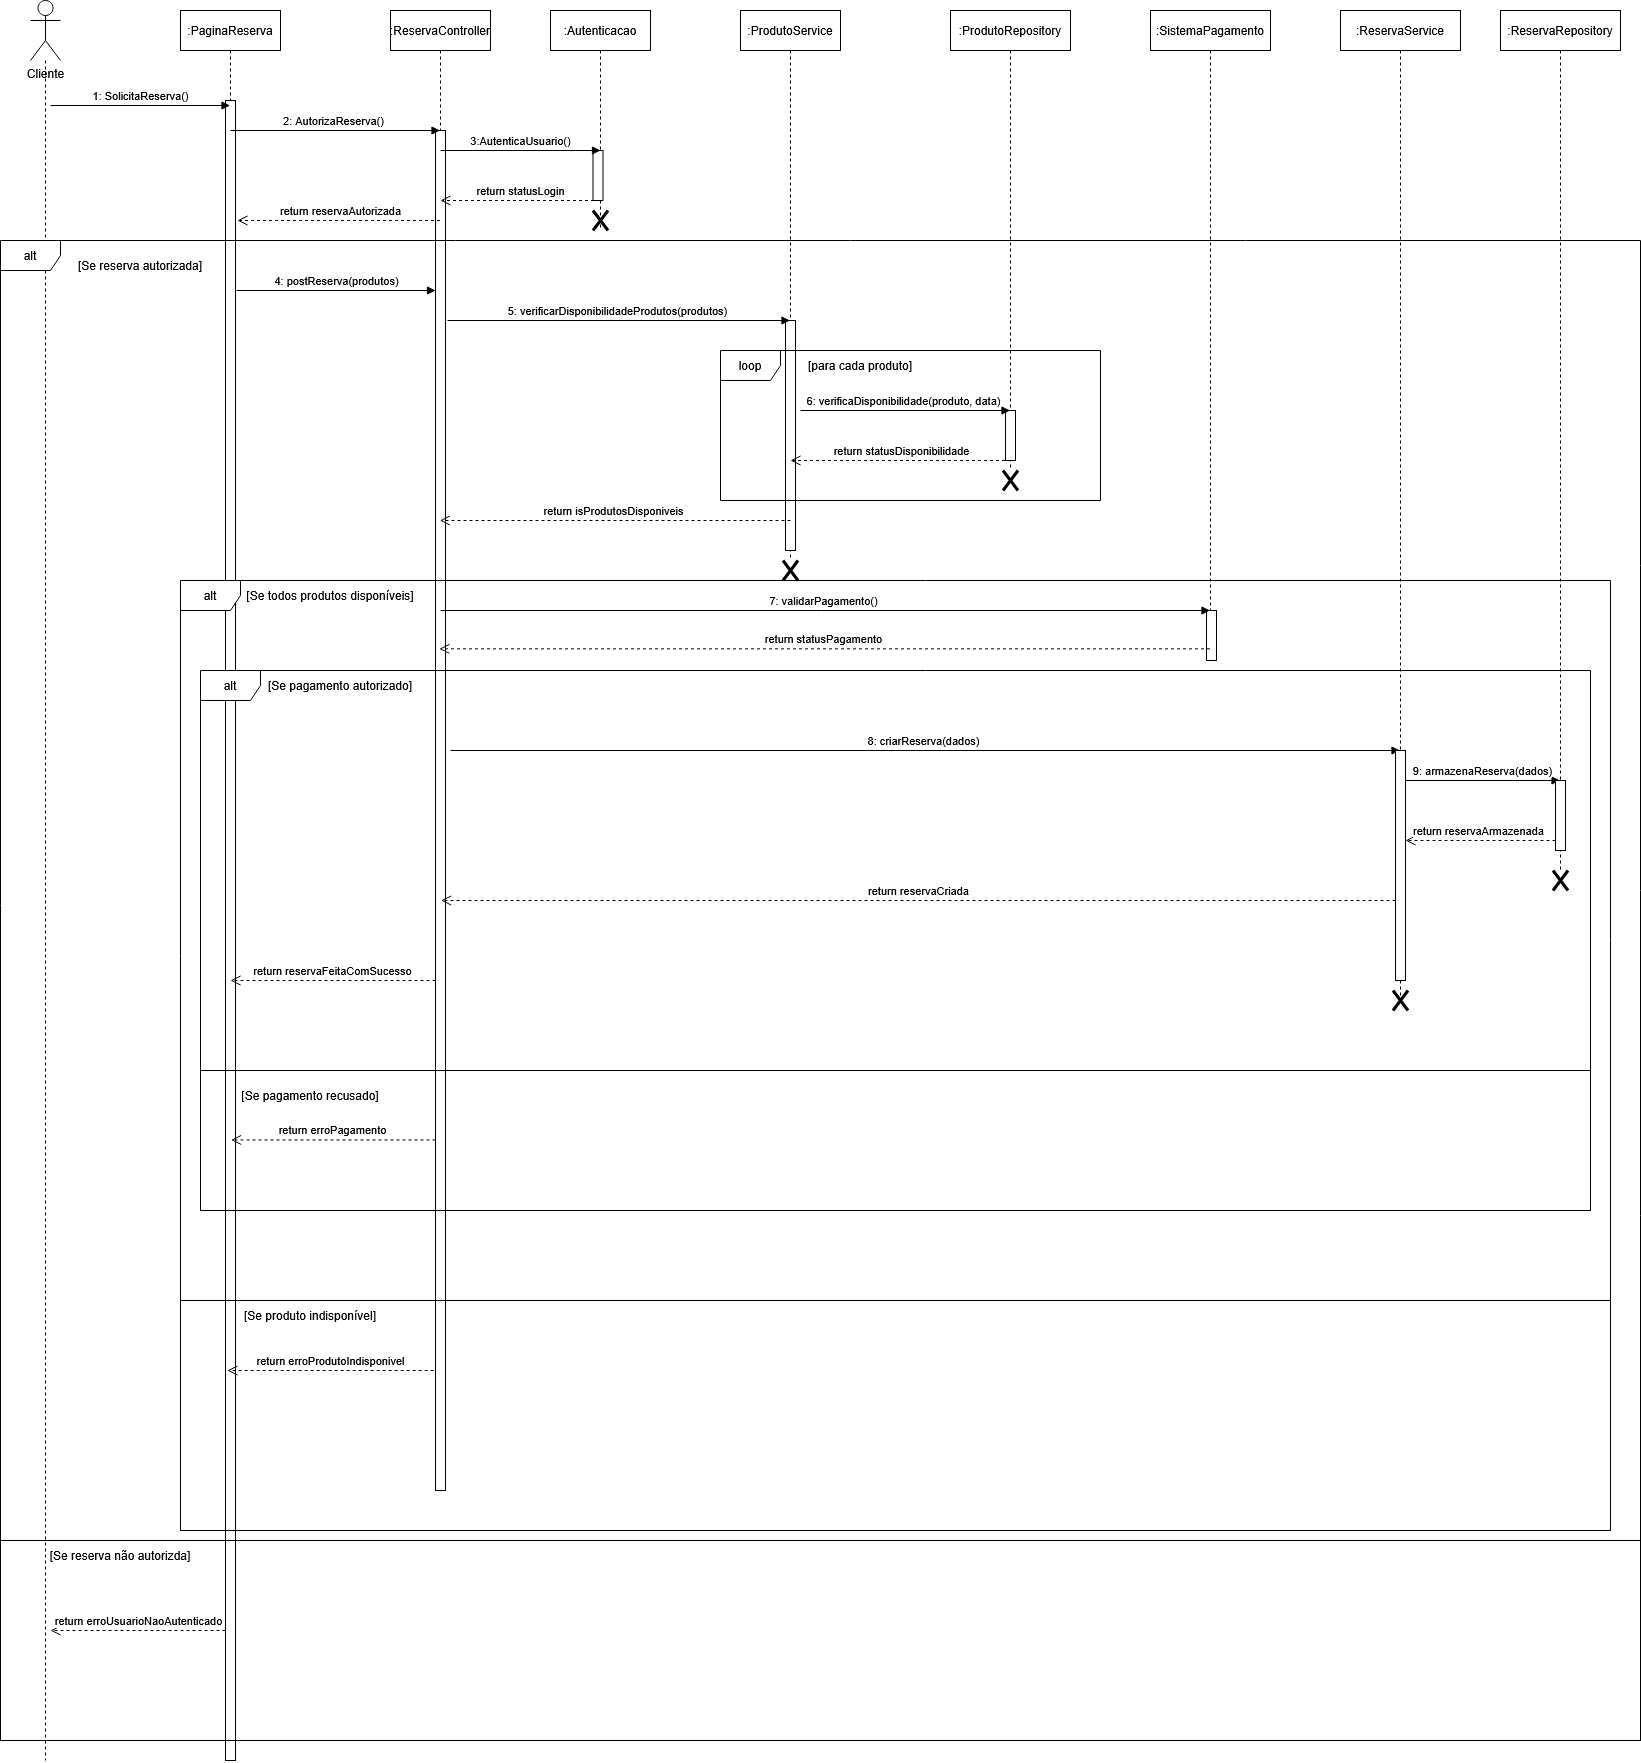

The diagram above was exported from draw.io. Its source (the exported page's mxGraphModel, read from the mxfile embedded in the PNG):
<mxGraphModel dx="2203" dy="1960" grid="1" gridSize="10" guides="1" tooltips="1" connect="1" arrows="1" fold="1" page="1" pageScale="1" pageWidth="850" pageHeight="1100" math="0" shadow="0">
  <root>
    <mxCell id="0" />
    <mxCell id="1" parent="0" />
    <mxCell id="4PrGKHiIJJO5grhvVZFx-7" edge="1" parent="1" source="4PrGKHiIJJO5grhvVZFx-1" style="edgeStyle=orthogonalEdgeStyle;rounded=0;orthogonalLoop=1;jettySize=auto;html=1;endArrow=none;endFill=0;dashed=1;">
      <mxGeometry relative="1" as="geometry">
        <mxPoint x="85" y="1800" as="targetPoint" />
      </mxGeometry>
    </mxCell>
    <mxCell id="4PrGKHiIJJO5grhvVZFx-1" parent="1" style="shape=umlActor;verticalLabelPosition=bottom;verticalAlign=top;html=1;" value="Cliente" vertex="1">
      <mxGeometry height="60" width="30" x="70" y="40" as="geometry" />
    </mxCell>
    <mxCell id="4PrGKHiIJJO5grhvVZFx-2" parent="1" style="shape=umlLifeline;perimeter=lifelinePerimeter;whiteSpace=wrap;html=1;container=1;dropTarget=0;collapsible=0;recursiveResize=0;outlineConnect=0;portConstraint=eastwest;newEdgeStyle={&quot;curved&quot;:0,&quot;rounded&quot;:0};" value=":PaginaReserva" vertex="1">
      <mxGeometry height="1750" width="100" x="220" y="50" as="geometry" />
    </mxCell>
    <mxCell id="4PrGKHiIJJO5grhvVZFx-24" parent="4PrGKHiIJJO5grhvVZFx-2" style="html=1;points=[[0,0,0,0,5],[0,1,0,0,-5],[1,0,0,0,5],[1,1,0,0,-5]];perimeter=orthogonalPerimeter;outlineConnect=0;targetShapes=umlLifeline;portConstraint=eastwest;newEdgeStyle={&quot;curved&quot;:0,&quot;rounded&quot;:0};" value="" vertex="1">
      <mxGeometry height="1660" width="10" x="45" y="90" as="geometry" />
    </mxCell>
    <mxCell id="4PrGKHiIJJO5grhvVZFx-3" parent="1" style="shape=umlLifeline;perimeter=lifelinePerimeter;whiteSpace=wrap;html=1;container=1;dropTarget=0;collapsible=0;recursiveResize=0;outlineConnect=0;portConstraint=eastwest;newEdgeStyle={&quot;curved&quot;:0,&quot;rounded&quot;:0};" value=":ReservaController" vertex="1">
      <mxGeometry height="1480" width="100" x="430" y="50" as="geometry" />
    </mxCell>
    <mxCell id="4PrGKHiIJJO5grhvVZFx-28" parent="4PrGKHiIJJO5grhvVZFx-3" style="html=1;points=[[0,0,0,0,5],[0,1,0,0,-5],[1,0,0,0,5],[1,1,0,0,-5]];perimeter=orthogonalPerimeter;outlineConnect=0;targetShapes=umlLifeline;portConstraint=eastwest;newEdgeStyle={&quot;curved&quot;:0,&quot;rounded&quot;:0};" value="" vertex="1">
      <mxGeometry height="1360" width="10" x="45" y="120" as="geometry" />
    </mxCell>
    <mxCell id="4PrGKHiIJJO5grhvVZFx-4" parent="1" style="shape=umlLifeline;perimeter=lifelinePerimeter;whiteSpace=wrap;html=1;container=1;dropTarget=0;collapsible=0;recursiveResize=0;outlineConnect=0;portConstraint=eastwest;newEdgeStyle={&quot;curved&quot;:0,&quot;rounded&quot;:0};" value=":Autenticacao" vertex="1">
      <mxGeometry height="220" width="100" x="590" y="50" as="geometry" />
    </mxCell>
    <mxCell id="4PrGKHiIJJO5grhvVZFx-46" parent="4PrGKHiIJJO5grhvVZFx-4" style="html=1;points=[[0,0,0,0,5],[0,1,0,0,-5],[1,0,0,0,5],[1,1,0,0,-5]];perimeter=orthogonalPerimeter;outlineConnect=0;targetShapes=umlLifeline;portConstraint=eastwest;newEdgeStyle={&quot;curved&quot;:0,&quot;rounded&quot;:0};" value="" vertex="1">
      <mxGeometry height="50" width="10" x="42.5" y="140" as="geometry" />
    </mxCell>
    <mxCell id="4PrGKHiIJJO5grhvVZFx-5" parent="1" style="shape=umlLifeline;perimeter=lifelinePerimeter;whiteSpace=wrap;html=1;container=1;dropTarget=0;collapsible=0;recursiveResize=0;outlineConnect=0;portConstraint=eastwest;newEdgeStyle={&quot;curved&quot;:0,&quot;rounded&quot;:0};" value=":ReservaRepository" vertex="1">
      <mxGeometry height="860" width="120" x="1540" y="50" as="geometry" />
    </mxCell>
    <mxCell id="4PrGKHiIJJO5grhvVZFx-6" parent="1" style="shape=umlLifeline;perimeter=lifelinePerimeter;whiteSpace=wrap;html=1;container=1;dropTarget=0;collapsible=0;recursiveResize=0;outlineConnect=0;portConstraint=eastwest;newEdgeStyle={&quot;curved&quot;:0,&quot;rounded&quot;:0};" value=":ProdutoRepository" vertex="1">
      <mxGeometry height="460" width="120" x="990" y="50" as="geometry" />
    </mxCell>
    <mxCell id="4PrGKHiIJJO5grhvVZFx-50" parent="4PrGKHiIJJO5grhvVZFx-6" style="html=1;points=[[0,0,0,0,5],[0,1,0,0,-5],[1,0,0,0,5],[1,1,0,0,-5]];perimeter=orthogonalPerimeter;outlineConnect=0;targetShapes=umlLifeline;portConstraint=eastwest;newEdgeStyle={&quot;curved&quot;:0,&quot;rounded&quot;:0};" value="" vertex="1">
      <mxGeometry height="50" width="10" x="55" y="400" as="geometry" />
    </mxCell>
    <mxCell id="4PrGKHiIJJO5grhvVZFx-16" edge="1" parent="1" style="html=1;verticalAlign=bottom;endArrow=block;curved=0;rounded=0;" target="4PrGKHiIJJO5grhvVZFx-2" value="1: SolicitaReserva()">
      <mxGeometry relative="1" as="geometry">
        <mxPoint x="90" y="145" as="sourcePoint" />
        <mxPoint x="220" y="145" as="targetPoint" />
      </mxGeometry>
    </mxCell>
    <mxCell id="4PrGKHiIJJO5grhvVZFx-18" edge="1" parent="1" style="html=1;verticalAlign=bottom;endArrow=block;curved=0;rounded=0;" value="3:AutenticaUsuario()">
      <mxGeometry relative="1" width="80" as="geometry">
        <mxPoint x="480" y="190" as="sourcePoint" />
        <mxPoint x="640" y="190" as="targetPoint" />
      </mxGeometry>
    </mxCell>
    <mxCell id="4PrGKHiIJJO5grhvVZFx-19" edge="1" parent="1" style="html=1;verticalAlign=bottom;endArrow=block;curved=0;rounded=0;" target="4PrGKHiIJJO5grhvVZFx-3" value="2: AutorizaReserva()">
      <mxGeometry relative="1" width="80" as="geometry">
        <mxPoint x="270" y="170" as="sourcePoint" />
        <mxPoint x="310" y="170" as="targetPoint" />
      </mxGeometry>
    </mxCell>
    <mxCell id="4PrGKHiIJJO5grhvVZFx-20" edge="1" parent="1" source="4PrGKHiIJJO5grhvVZFx-4" style="html=1;verticalAlign=bottom;endArrow=open;dashed=1;endSize=8;curved=0;rounded=0;" value="return statusLogin">
      <mxGeometry relative="1" as="geometry">
        <mxPoint x="560" y="240" as="sourcePoint" />
        <mxPoint x="480" y="240" as="targetPoint" />
      </mxGeometry>
    </mxCell>
    <mxCell id="4PrGKHiIJJO5grhvVZFx-21" parent="1" style="shape=umlDestroy;whiteSpace=wrap;html=1;strokeWidth=3;targetShapes=umlLifeline;" value="" vertex="1">
      <mxGeometry height="20" width="15" x="632.5" y="250" as="geometry" />
    </mxCell>
    <mxCell id="4PrGKHiIJJO5grhvVZFx-22" parent="1" style="shape=umlFrame;whiteSpace=wrap;html=1;pointerEvents=0;" value="alt" vertex="1">
      <mxGeometry height="1300" width="1640" x="40" y="280" as="geometry" />
    </mxCell>
    <mxCell id="4PrGKHiIJJO5grhvVZFx-23" parent="1" style="text;html=1;whiteSpace=wrap;strokeColor=none;fillColor=none;align=center;verticalAlign=middle;rounded=0;" value="[Se reserva autorizada]" vertex="1">
      <mxGeometry height="30" width="160" x="100" y="290" as="geometry" />
    </mxCell>
    <mxCell id="4PrGKHiIJJO5grhvVZFx-25" parent="1" style="shape=umlLifeline;perimeter=lifelinePerimeter;whiteSpace=wrap;html=1;container=1;dropTarget=0;collapsible=0;recursiveResize=0;outlineConnect=0;portConstraint=eastwest;newEdgeStyle={&quot;curved&quot;:0,&quot;rounded&quot;:0};" value=":ProdutoService" vertex="1">
      <mxGeometry height="550" width="100" x="780" y="50" as="geometry" />
    </mxCell>
    <mxCell id="4PrGKHiIJJO5grhvVZFx-31" parent="4PrGKHiIJJO5grhvVZFx-25" style="html=1;points=[[0,0,0,0,5],[0,1,0,0,-5],[1,0,0,0,5],[1,1,0,0,-5]];perimeter=orthogonalPerimeter;outlineConnect=0;targetShapes=umlLifeline;portConstraint=eastwest;newEdgeStyle={&quot;curved&quot;:0,&quot;rounded&quot;:0};" value="" vertex="1">
      <mxGeometry height="230" width="10" x="45" y="310" as="geometry" />
    </mxCell>
    <mxCell id="4PrGKHiIJJO5grhvVZFx-27" edge="1" parent="1" style="html=1;verticalAlign=bottom;endArrow=block;curved=0;rounded=0;" target="4PrGKHiIJJO5grhvVZFx-28" value="4: postReserva(produtos)">
      <mxGeometry relative="1" width="80" as="geometry">
        <mxPoint x="276" y="330" as="sourcePoint" />
        <mxPoint x="625.5" y="330" as="targetPoint" />
      </mxGeometry>
    </mxCell>
    <mxCell id="4PrGKHiIJJO5grhvVZFx-29" edge="1" parent="1" source="4PrGKHiIJJO5grhvVZFx-3" style="html=1;verticalAlign=bottom;endArrow=open;dashed=1;endSize=8;curved=0;rounded=0;" value="return reservaAutorizada">
      <mxGeometry relative="1" as="geometry">
        <mxPoint x="357" y="260" as="sourcePoint" />
        <mxPoint x="277" y="260" as="targetPoint" />
      </mxGeometry>
    </mxCell>
    <mxCell id="4PrGKHiIJJO5grhvVZFx-30" edge="1" parent="1" style="html=1;verticalAlign=bottom;endArrow=block;curved=0;rounded=0;" target="4PrGKHiIJJO5grhvVZFx-25" value="5: verificarDisponibilidadeProdutos(produtos)">
      <mxGeometry relative="1" width="80" as="geometry">
        <mxPoint x="487" y="360" as="sourcePoint" />
        <mxPoint x="826.5" y="360" as="targetPoint" />
      </mxGeometry>
    </mxCell>
    <mxCell id="4PrGKHiIJJO5grhvVZFx-33" parent="1" style="shape=umlFrame;whiteSpace=wrap;html=1;pointerEvents=0;" value="loop" vertex="1">
      <mxGeometry height="150" width="380" x="760" y="390" as="geometry" />
    </mxCell>
    <mxCell id="4PrGKHiIJJO5grhvVZFx-34" edge="1" parent="1" style="html=1;verticalAlign=bottom;endArrow=block;curved=0;rounded=0;" target="4PrGKHiIJJO5grhvVZFx-6" value="6: verificaDisponibilidade(produto, data)">
      <mxGeometry relative="1" width="80" as="geometry">
        <mxPoint x="840" y="450" as="sourcePoint" />
        <mxPoint x="907" y="450" as="targetPoint" />
      </mxGeometry>
    </mxCell>
    <mxCell id="4PrGKHiIJJO5grhvVZFx-35" edge="1" parent="1" style="html=1;verticalAlign=bottom;endArrow=open;dashed=1;endSize=8;curved=0;rounded=0;" value="return statusDisponibilidade">
      <mxGeometry relative="1" as="geometry">
        <mxPoint x="1050.5" y="500" as="sourcePoint" />
        <mxPoint x="830" y="500" as="targetPoint" />
      </mxGeometry>
    </mxCell>
    <mxCell id="4PrGKHiIJJO5grhvVZFx-36" parent="1" style="text;html=1;whiteSpace=wrap;strokeColor=none;fillColor=none;align=center;verticalAlign=middle;rounded=0;" value="[para cada produto]" vertex="1">
      <mxGeometry height="30" width="140" x="830" y="390" as="geometry" />
    </mxCell>
    <mxCell id="4PrGKHiIJJO5grhvVZFx-37" parent="1" style="shape=umlFrame;whiteSpace=wrap;html=1;pointerEvents=0;" value="alt" vertex="1">
      <mxGeometry height="720" width="1430" x="220" y="620" as="geometry" />
    </mxCell>
    <mxCell id="4PrGKHiIJJO5grhvVZFx-38" parent="1" style="text;html=1;whiteSpace=wrap;strokeColor=none;fillColor=none;align=center;verticalAlign=middle;rounded=0;" value="[Se todos produtos disponíveis]" vertex="1">
      <mxGeometry height="30" width="180" x="280" y="620" as="geometry" />
    </mxCell>
    <mxCell id="4PrGKHiIJJO5grhvVZFx-39" parent="1" style="shape=umlLifeline;perimeter=lifelinePerimeter;whiteSpace=wrap;html=1;container=1;dropTarget=0;collapsible=0;recursiveResize=0;outlineConnect=0;portConstraint=eastwest;newEdgeStyle={&quot;curved&quot;:0,&quot;rounded&quot;:0};" value=":SistemaPagamento" vertex="1">
      <mxGeometry height="640" width="120" x="1190" y="50" as="geometry" />
    </mxCell>
    <mxCell id="4PrGKHiIJJO5grhvVZFx-48" parent="4PrGKHiIJJO5grhvVZFx-39" style="html=1;points=[[0,0,0,0,5],[0,1,0,0,-5],[1,0,0,0,5],[1,1,0,0,-5]];perimeter=orthogonalPerimeter;outlineConnect=0;targetShapes=umlLifeline;portConstraint=eastwest;newEdgeStyle={&quot;curved&quot;:0,&quot;rounded&quot;:0};" value="" vertex="1">
      <mxGeometry height="50" width="10" x="56" y="600" as="geometry" />
    </mxCell>
    <mxCell id="4PrGKHiIJJO5grhvVZFx-40" parent="1" style="shape=umlLifeline;perimeter=lifelinePerimeter;whiteSpace=wrap;html=1;container=1;dropTarget=0;collapsible=0;recursiveResize=0;outlineConnect=0;portConstraint=eastwest;newEdgeStyle={&quot;curved&quot;:0,&quot;rounded&quot;:0};" value=":ReservaService" vertex="1">
      <mxGeometry height="990" width="120" x="1380" y="50" as="geometry" />
    </mxCell>
    <mxCell id="4PrGKHiIJJO5grhvVZFx-41" edge="1" parent="1" style="html=1;verticalAlign=bottom;endArrow=open;dashed=1;endSize=8;curved=0;rounded=0;" value="return isProdutosDisponiveis">
      <mxGeometry relative="1" as="geometry">
        <mxPoint x="830.0000000000002" y="560" as="sourcePoint" />
        <mxPoint x="479.33333333333326" y="560" as="targetPoint" />
      </mxGeometry>
    </mxCell>
    <mxCell id="4PrGKHiIJJO5grhvVZFx-42" edge="1" parent="1" style="html=1;verticalAlign=bottom;endArrow=block;curved=0;rounded=0;" target="4PrGKHiIJJO5grhvVZFx-39" value="7: validarPagamento()">
      <mxGeometry relative="1" width="80" as="geometry">
        <mxPoint x="480" y="650" as="sourcePoint" />
        <mxPoint x="560" y="650" as="targetPoint" />
      </mxGeometry>
    </mxCell>
    <mxCell id="4PrGKHiIJJO5grhvVZFx-44" parent="1" style="shape=umlDestroy;whiteSpace=wrap;html=1;strokeWidth=3;targetShapes=umlLifeline;" value="" vertex="1">
      <mxGeometry height="20" width="15" x="822.5" y="600" as="geometry" />
    </mxCell>
    <mxCell id="4PrGKHiIJJO5grhvVZFx-51" parent="1" style="shape=umlDestroy;whiteSpace=wrap;html=1;strokeWidth=3;targetShapes=umlLifeline;" value="" vertex="1">
      <mxGeometry height="20" width="15" x="1042.5" y="510" as="geometry" />
    </mxCell>
    <mxCell id="4PrGKHiIJJO5grhvVZFx-52" edge="1" parent="1" style="html=1;verticalAlign=bottom;endArrow=open;dashed=1;endSize=8;curved=0;rounded=0;" value="return statusPagamento">
      <mxGeometry relative="1" as="geometry">
        <mxPoint x="1249.5000000000005" y="688.3299999999999" as="sourcePoint" />
        <mxPoint x="478.83333333333326" y="688.3299999999999" as="targetPoint" />
      </mxGeometry>
    </mxCell>
    <mxCell id="4PrGKHiIJJO5grhvVZFx-53" parent="1" style="shape=umlFrame;whiteSpace=wrap;html=1;pointerEvents=0;" value="alt" vertex="1">
      <mxGeometry height="400" width="1390" x="240" y="710" as="geometry" />
    </mxCell>
    <mxCell id="4PrGKHiIJJO5grhvVZFx-54" parent="1" style="text;html=1;whiteSpace=wrap;strokeColor=none;fillColor=none;align=center;verticalAlign=middle;rounded=0;" value="[Se pagamento autorizado]" vertex="1">
      <mxGeometry height="30" width="180" x="290" y="710" as="geometry" />
    </mxCell>
    <mxCell id="4PrGKHiIJJO5grhvVZFx-55" edge="1" parent="1" style="html=1;verticalAlign=bottom;endArrow=block;curved=0;rounded=0;" target="4PrGKHiIJJO5grhvVZFx-40" value="8: criarReserva(dados)">
      <mxGeometry relative="1" width="80" as="geometry">
        <mxPoint x="490" y="790" as="sourcePoint" />
        <mxPoint x="580" y="790" as="targetPoint" />
      </mxGeometry>
    </mxCell>
    <mxCell id="4PrGKHiIJJO5grhvVZFx-56" parent="1" style="html=1;points=[[0,0,0,0,5],[0,1,0,0,-5],[1,0,0,0,5],[1,1,0,0,-5]];perimeter=orthogonalPerimeter;outlineConnect=0;targetShapes=umlLifeline;portConstraint=eastwest;newEdgeStyle={&quot;curved&quot;:0,&quot;rounded&quot;:0};" value="" vertex="1">
      <mxGeometry height="230" width="10" x="1435" y="790" as="geometry" />
    </mxCell>
    <mxCell id="4PrGKHiIJJO5grhvVZFx-58" edge="1" parent="1" style="html=1;verticalAlign=bottom;endArrow=block;curved=0;rounded=0;" target="4PrGKHiIJJO5grhvVZFx-5" value="9: armazenaReserva(dados)">
      <mxGeometry relative="1" width="80" as="geometry">
        <mxPoint x="1445" y="820" as="sourcePoint" />
        <mxPoint x="1525" y="820" as="targetPoint" />
      </mxGeometry>
    </mxCell>
    <mxCell id="4PrGKHiIJJO5grhvVZFx-59" edge="1" parent="1" source="4PrGKHiIJJO5grhvVZFx-60" style="html=1;verticalAlign=bottom;endArrow=open;dashed=1;endSize=8;curved=0;rounded=0;" value="return reservaArmazenada">
      <mxGeometry relative="1" as="geometry">
        <mxPoint x="1525" y="880" as="sourcePoint" />
        <mxPoint x="1445" y="880" as="targetPoint" />
      </mxGeometry>
    </mxCell>
    <mxCell id="4PrGKHiIJJO5grhvVZFx-61" edge="1" parent="1" source="4PrGKHiIJJO5grhvVZFx-5" style="html=1;verticalAlign=bottom;endArrow=open;dashed=1;endSize=8;curved=0;rounded=0;" target="4PrGKHiIJJO5grhvVZFx-60" value="">
      <mxGeometry relative="1" as="geometry">
        <mxPoint x="1599" y="880" as="sourcePoint" />
        <mxPoint x="1445" y="880" as="targetPoint" />
      </mxGeometry>
    </mxCell>
    <mxCell id="4PrGKHiIJJO5grhvVZFx-60" parent="1" style="html=1;points=[[0,0,0,0,5],[0,1,0,0,-5],[1,0,0,0,5],[1,1,0,0,-5]];perimeter=orthogonalPerimeter;outlineConnect=0;targetShapes=umlLifeline;portConstraint=eastwest;newEdgeStyle={&quot;curved&quot;:0,&quot;rounded&quot;:0};" value="" vertex="1">
      <mxGeometry height="70" width="10" x="1595" y="820" as="geometry" />
    </mxCell>
    <mxCell id="4PrGKHiIJJO5grhvVZFx-62" parent="1" style="shape=umlDestroy;whiteSpace=wrap;html=1;strokeWidth=3;targetShapes=umlLifeline;" value="" vertex="1">
      <mxGeometry height="20" width="15" x="1592.5" y="910" as="geometry" />
    </mxCell>
    <mxCell id="4PrGKHiIJJO5grhvVZFx-63" edge="1" parent="1" style="html=1;verticalAlign=bottom;endArrow=open;dashed=1;endSize=8;curved=0;rounded=0;" value="return reservaCriada">
      <mxGeometry relative="1" as="geometry">
        <mxPoint x="1435" y="940" as="sourcePoint" />
        <mxPoint x="480.5" y="940" as="targetPoint" />
      </mxGeometry>
    </mxCell>
    <mxCell id="4PrGKHiIJJO5grhvVZFx-64" edge="1" parent="1" source="4PrGKHiIJJO5grhvVZFx-28" style="html=1;verticalAlign=bottom;endArrow=open;dashed=1;endSize=8;curved=0;rounded=0;" value="return reservaFeitaComSucesso">
      <mxGeometry relative="1" as="geometry">
        <mxPoint x="350" y="1020" as="sourcePoint" />
        <mxPoint x="270" y="1020" as="targetPoint" />
      </mxGeometry>
    </mxCell>
    <mxCell id="4PrGKHiIJJO5grhvVZFx-65" parent="1" style="rounded=0;whiteSpace=wrap;html=1;fillColor=none;" value="" vertex="1">
      <mxGeometry height="140" width="1390" x="240" y="1110" as="geometry" />
    </mxCell>
    <mxCell id="4PrGKHiIJJO5grhvVZFx-66" parent="1" style="text;html=1;whiteSpace=wrap;strokeColor=none;fillColor=none;align=center;verticalAlign=middle;rounded=0;" value="[Se pagamento recusado]" vertex="1">
      <mxGeometry height="30" width="180" x="260" y="1120" as="geometry" />
    </mxCell>
    <mxCell id="4PrGKHiIJJO5grhvVZFx-67" edge="1" parent="1" source="4PrGKHiIJJO5grhvVZFx-28" style="html=1;verticalAlign=bottom;endArrow=open;dashed=1;endSize=8;curved=0;rounded=0;entryX=0.022;entryY=0.496;entryDx=0;entryDy=0;entryPerimeter=0;" target="4PrGKHiIJJO5grhvVZFx-65" value="return erroPagamento">
      <mxGeometry relative="1" as="geometry">
        <mxPoint x="400" y="1179.41" as="sourcePoint" />
        <mxPoint x="320" y="1179.41" as="targetPoint" />
      </mxGeometry>
    </mxCell>
    <mxCell id="4PrGKHiIJJO5grhvVZFx-68" parent="1" style="shape=umlDestroy;whiteSpace=wrap;html=1;strokeWidth=3;targetShapes=umlLifeline;" value="" vertex="1">
      <mxGeometry height="20" width="15" x="1432.5" y="1030" as="geometry" />
    </mxCell>
    <mxCell id="4PrGKHiIJJO5grhvVZFx-70" parent="1" style="rounded=0;whiteSpace=wrap;html=1;fillColor=none;" value="" vertex="1">
      <mxGeometry height="230" width="1430" x="220" y="1340" as="geometry" />
    </mxCell>
    <mxCell id="4PrGKHiIJJO5grhvVZFx-72" parent="1" style="text;html=1;whiteSpace=wrap;strokeColor=none;fillColor=none;align=center;verticalAlign=middle;rounded=0;" value="[Se produto indisponível]" vertex="1">
      <mxGeometry height="30" width="180" x="260" y="1340" as="geometry" />
    </mxCell>
    <mxCell id="4PrGKHiIJJO5grhvVZFx-73" edge="1" parent="1" style="html=1;verticalAlign=bottom;endArrow=open;dashed=1;endSize=8;curved=0;rounded=0;" value="return erroProdutoIndisponivel">
      <mxGeometry relative="1" as="geometry">
        <mxPoint x="473.16" y="1410" as="sourcePoint" />
        <mxPoint x="266.84181818181804" y="1410" as="targetPoint" />
      </mxGeometry>
    </mxCell>
    <mxCell id="4PrGKHiIJJO5grhvVZFx-75" parent="1" style="rounded=0;whiteSpace=wrap;html=1;fillColor=none;" value="" vertex="1">
      <mxGeometry height="200" width="1640" x="40" y="1580" as="geometry" />
    </mxCell>
    <mxCell id="4PrGKHiIJJO5grhvVZFx-77" parent="1" style="text;html=1;whiteSpace=wrap;strokeColor=none;fillColor=none;align=center;verticalAlign=middle;rounded=0;" value="[Se reserva não autorizda]" vertex="1">
      <mxGeometry height="30" width="180" x="70" y="1580" as="geometry" />
    </mxCell>
    <mxCell id="4PrGKHiIJJO5grhvVZFx-78" edge="1" parent="1" source="4PrGKHiIJJO5grhvVZFx-24" style="html=1;verticalAlign=bottom;endArrow=open;dashed=1;endSize=8;curved=0;rounded=0;" value="return erroUsuarioNaoAutenticado">
      <mxGeometry relative="1" as="geometry">
        <mxPoint x="170" y="1670" as="sourcePoint" />
        <mxPoint x="90" y="1670" as="targetPoint" />
      </mxGeometry>
    </mxCell>
  </root>
</mxGraphModel>